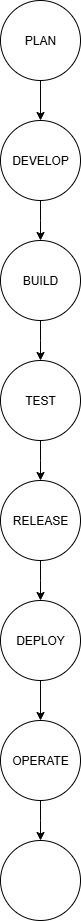

The diagram above was exported from draw.io. Its source (the exported page's mxGraphModel, read from the mxfile embedded in the PNG):
<mxGraphModel dx="1042" dy="570" grid="1" gridSize="10" guides="1" tooltips="1" connect="1" arrows="1" fold="1" page="1" pageScale="1" pageWidth="850" pageHeight="1100" math="0" shadow="0">
  <root>
    <mxCell id="0" />
    <mxCell id="1" parent="0" />
    <mxCell id="h5UY7lYZy2OwxI8wuWr0-6" style="edgeStyle=orthogonalEdgeStyle;rounded=0;orthogonalLoop=1;jettySize=auto;html=1;" edge="1" parent="1" source="h5UY7lYZy2OwxI8wuWr0-4" target="h5UY7lYZy2OwxI8wuWr0-8">
      <mxGeometry relative="1" as="geometry">
        <mxPoint x="430" y="200" as="targetPoint" />
      </mxGeometry>
    </mxCell>
    <mxCell id="h5UY7lYZy2OwxI8wuWr0-4" value="PLAN" style="ellipse;whiteSpace=wrap;html=1;aspect=fixed;" vertex="1" parent="1">
      <mxGeometry x="390" y="80" width="80" height="80" as="geometry" />
    </mxCell>
    <mxCell id="h5UY7lYZy2OwxI8wuWr0-9" style="edgeStyle=orthogonalEdgeStyle;rounded=0;orthogonalLoop=1;jettySize=auto;html=1;" edge="1" parent="1" source="h5UY7lYZy2OwxI8wuWr0-8">
      <mxGeometry relative="1" as="geometry">
        <mxPoint x="430" y="320" as="targetPoint" />
      </mxGeometry>
    </mxCell>
    <mxCell id="h5UY7lYZy2OwxI8wuWr0-8" value="DEVELOP" style="ellipse;whiteSpace=wrap;html=1;aspect=fixed;" vertex="1" parent="1">
      <mxGeometry x="390" y="200" width="80" height="80" as="geometry" />
    </mxCell>
    <mxCell id="h5UY7lYZy2OwxI8wuWr0-11" style="edgeStyle=orthogonalEdgeStyle;rounded=0;orthogonalLoop=1;jettySize=auto;html=1;" edge="1" parent="1" source="h5UY7lYZy2OwxI8wuWr0-10">
      <mxGeometry relative="1" as="geometry">
        <mxPoint x="430" y="440" as="targetPoint" />
      </mxGeometry>
    </mxCell>
    <mxCell id="h5UY7lYZy2OwxI8wuWr0-10" value="BUILD" style="ellipse;whiteSpace=wrap;html=1;aspect=fixed;" vertex="1" parent="1">
      <mxGeometry x="390" y="320" width="80" height="80" as="geometry" />
    </mxCell>
    <mxCell id="h5UY7lYZy2OwxI8wuWr0-13" style="edgeStyle=orthogonalEdgeStyle;rounded=0;orthogonalLoop=1;jettySize=auto;html=1;" edge="1" parent="1" source="h5UY7lYZy2OwxI8wuWr0-12">
      <mxGeometry relative="1" as="geometry">
        <mxPoint x="430" y="560" as="targetPoint" />
      </mxGeometry>
    </mxCell>
    <mxCell id="h5UY7lYZy2OwxI8wuWr0-12" value="TEST" style="ellipse;whiteSpace=wrap;html=1;aspect=fixed;" vertex="1" parent="1">
      <mxGeometry x="390" y="440" width="80" height="80" as="geometry" />
    </mxCell>
    <mxCell id="h5UY7lYZy2OwxI8wuWr0-16" style="edgeStyle=orthogonalEdgeStyle;rounded=0;orthogonalLoop=1;jettySize=auto;html=1;" edge="1" parent="1" source="h5UY7lYZy2OwxI8wuWr0-14">
      <mxGeometry relative="1" as="geometry">
        <mxPoint x="430" y="680" as="targetPoint" />
      </mxGeometry>
    </mxCell>
    <mxCell id="h5UY7lYZy2OwxI8wuWr0-14" value="RELEASE" style="ellipse;whiteSpace=wrap;html=1;aspect=fixed;" vertex="1" parent="1">
      <mxGeometry x="390" y="560" width="80" height="80" as="geometry" />
    </mxCell>
    <mxCell id="h5UY7lYZy2OwxI8wuWr0-18" style="edgeStyle=orthogonalEdgeStyle;rounded=0;orthogonalLoop=1;jettySize=auto;html=1;" edge="1" parent="1" source="h5UY7lYZy2OwxI8wuWr0-17" target="h5UY7lYZy2OwxI8wuWr0-19">
      <mxGeometry relative="1" as="geometry">
        <mxPoint x="430" y="800" as="targetPoint" />
      </mxGeometry>
    </mxCell>
    <mxCell id="h5UY7lYZy2OwxI8wuWr0-17" value="DEPLOY" style="ellipse;whiteSpace=wrap;html=1;aspect=fixed;" vertex="1" parent="1">
      <mxGeometry x="390" y="680" width="80" height="80" as="geometry" />
    </mxCell>
    <mxCell id="h5UY7lYZy2OwxI8wuWr0-20" style="edgeStyle=orthogonalEdgeStyle;rounded=0;orthogonalLoop=1;jettySize=auto;html=1;" edge="1" parent="1" source="h5UY7lYZy2OwxI8wuWr0-19">
      <mxGeometry relative="1" as="geometry">
        <mxPoint x="430" y="920" as="targetPoint" />
      </mxGeometry>
    </mxCell>
    <mxCell id="h5UY7lYZy2OwxI8wuWr0-19" value="OPERATE" style="ellipse;whiteSpace=wrap;html=1;aspect=fixed;" vertex="1" parent="1">
      <mxGeometry x="390" y="800" width="80" height="80" as="geometry" />
    </mxCell>
    <mxCell id="h5UY7lYZy2OwxI8wuWr0-21" value="" style="ellipse;whiteSpace=wrap;html=1;aspect=fixed;" vertex="1" parent="1">
      <mxGeometry x="390" y="920" width="80" height="80" as="geometry" />
    </mxCell>
  </root>
</mxGraphModel>